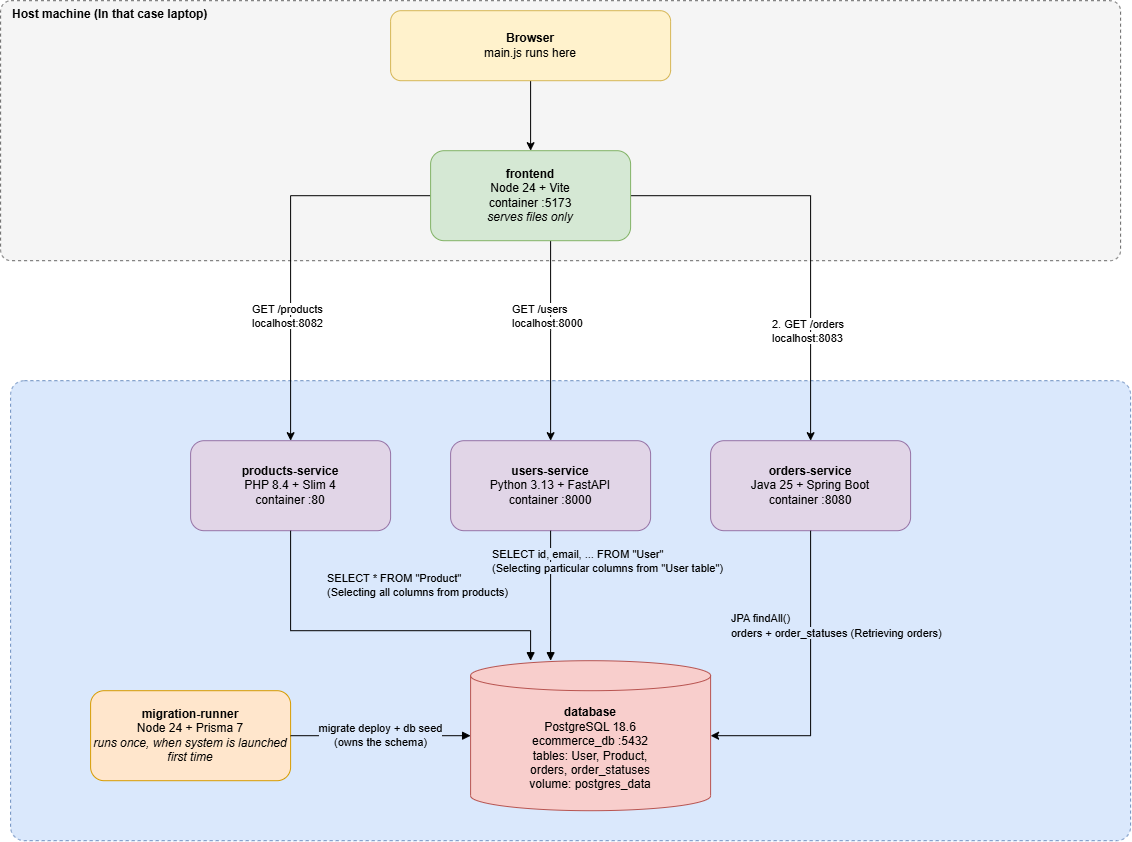

The diagram above was exported from draw.io. Its source (the exported page's mxGraphModel, read from the mxfile embedded in the PNG):
<mxGraphModel dx="1471" dy="753" grid="1" gridSize="10" guides="1" tooltips="1" connect="1" arrows="1" fold="1" page="1" pageScale="1" pageWidth="1169" pageHeight="827" math="0" shadow="0">
  <root>
    <mxCell id="0" />
    <mxCell id="1" parent="0" />
    <mxCell id="_OTPm_Y3kuUHqArP3Dml-1" parent="1" style="rounded=1;whiteSpace=wrap;html=1;verticalAlign=top;align=left;spacingLeft=10;fillColor=#f5f5f5;strokeColor=#666666;dashed=1;arcSize=4;" value="&lt;b&gt;Host machine (In that case laptop)&lt;/b&gt;" vertex="1">
      <mxGeometry height="260" width="1120" x="200" y="20" as="geometry" />
    </mxCell>
    <mxCell id="_OTPm_Y3kuUHqArP3Dml-2" parent="1" style="rounded=1;whiteSpace=wrap;html=1;verticalAlign=top;align=left;spacingLeft=10;fillColor=#dae8fc;strokeColor=#6c8ebf;dashed=1;arcSize=3;" value="" vertex="1">
      <mxGeometry height="460" width="1120" x="210" y="400.0033333333335" as="geometry" />
    </mxCell>
    <mxCell id="_OTPm_Y3kuUHqArP3Dml-19" edge="1" parent="1" source="_OTPm_Y3kuUHqArP3Dml-3" style="edgeStyle=orthogonalEdgeStyle;rounded=0;orthogonalLoop=1;jettySize=auto;html=1;" target="_OTPm_Y3kuUHqArP3Dml-4">
      <mxGeometry relative="1" as="geometry" />
    </mxCell>
    <mxCell id="_OTPm_Y3kuUHqArP3Dml-3" parent="1" style="rounded=1;whiteSpace=wrap;html=1;fillColor=#fff2cc;strokeColor=#d6b656;" value="&lt;b&gt;Browser&lt;/b&gt;&lt;br&gt;main.js runs here" vertex="1">
      <mxGeometry height="70" width="280" x="590" y="30.0033333333335" as="geometry" />
    </mxCell>
    <mxCell id="_OTPm_Y3kuUHqArP3Dml-21" edge="1" parent="1" source="_OTPm_Y3kuUHqArP3Dml-4" style="edgeStyle=orthogonalEdgeStyle;rounded=0;orthogonalLoop=1;jettySize=auto;html=1;" target="_OTPm_Y3kuUHqArP3Dml-6">
      <mxGeometry relative="1" as="geometry">
        <Array as="points">
          <mxPoint x="750" y="350" />
          <mxPoint x="750" y="350" />
        </Array>
      </mxGeometry>
    </mxCell>
    <mxCell id="_OTPm_Y3kuUHqArP3Dml-25" edge="1" parent="1" source="_OTPm_Y3kuUHqArP3Dml-4" style="edgeStyle=orthogonalEdgeStyle;rounded=0;orthogonalLoop=1;jettySize=auto;html=1;" target="_OTPm_Y3kuUHqArP3Dml-7">
      <mxGeometry relative="1" as="geometry" />
    </mxCell>
    <mxCell id="_OTPm_Y3kuUHqArP3Dml-29" edge="1" parent="1" source="_OTPm_Y3kuUHqArP3Dml-4" style="edgeStyle=orthogonalEdgeStyle;rounded=0;orthogonalLoop=1;jettySize=auto;html=1;" target="_OTPm_Y3kuUHqArP3Dml-5">
      <mxGeometry relative="1" as="geometry" />
    </mxCell>
    <mxCell id="_OTPm_Y3kuUHqArP3Dml-4" parent="1" style="rounded=1;whiteSpace=wrap;html=1;fillColor=#d5e8d4;strokeColor=#82b366;" value="&lt;b&gt;frontend&lt;/b&gt;&lt;br&gt;Node 24 + Vite&lt;br&gt;container :5173&lt;br&gt;&lt;i&gt;serves files only&lt;/i&gt;" vertex="1">
      <mxGeometry height="90" width="200" x="630" y="170.0033333333335" as="geometry" />
    </mxCell>
    <mxCell id="_OTPm_Y3kuUHqArP3Dml-5" parent="1" style="rounded=1;whiteSpace=wrap;html=1;fillColor=#e1d5e7;strokeColor=#9673a6;" value="&lt;b&gt;products-service&lt;/b&gt;&lt;br&gt;PHP 8.4 + Slim 4&lt;br&gt;container :80" vertex="1">
      <mxGeometry height="90" width="200" x="390" y="460.0033333333335" as="geometry" />
    </mxCell>
    <mxCell id="_OTPm_Y3kuUHqArP3Dml-6" parent="1" style="rounded=1;whiteSpace=wrap;html=1;fillColor=#e1d5e7;strokeColor=#9673a6;" value="&lt;b&gt;users-service&lt;/b&gt;&lt;br&gt;Python 3.13 + FastAPI&lt;br&gt;container :8000" vertex="1">
      <mxGeometry height="90" width="200" x="650" y="460.0033333333335" as="geometry" />
    </mxCell>
    <mxCell id="_OTPm_Y3kuUHqArP3Dml-7" parent="1" style="rounded=1;whiteSpace=wrap;html=1;fillColor=#e1d5e7;strokeColor=#9673a6;" value="&lt;b&gt;orders-service&lt;/b&gt;&lt;br&gt;Java 25 + Spring Boot&lt;br&gt;container :8080" vertex="1">
      <mxGeometry height="90" width="200" x="910" y="460.0033333333335" as="geometry" />
    </mxCell>
    <mxCell id="_OTPm_Y3kuUHqArP3Dml-8" parent="1" style="shape=cylinder3;whiteSpace=wrap;html=1;boundedLbl=1;backgroundOutline=1;size=15;fillColor=#f8cecc;strokeColor=#b85450;" value="&lt;b&gt;database&lt;/b&gt;&lt;br&gt;PostgreSQL 18.6&lt;br&gt;ecommerce_db :5432&lt;br&gt;tables: User, Product,&lt;br&gt;orders, order_statuses&lt;br&gt;volume: postgres_data" vertex="1">
      <mxGeometry height="150" width="240" x="670" y="680" as="geometry" />
    </mxCell>
    <mxCell id="_OTPm_Y3kuUHqArP3Dml-9" parent="1" style="rounded=1;whiteSpace=wrap;html=1;fillColor=#ffe6cc;strokeColor=#d79b00;" value="&lt;b&gt;migration-runner&lt;/b&gt;&lt;br&gt;Node 24 + Prisma 7&lt;br&gt;&lt;i&gt;runs once, when system is launched first time&lt;/i&gt;" vertex="1">
      <mxGeometry height="90" width="200" x="290" y="710.0033333333336" as="geometry" />
    </mxCell>
    <mxCell id="_OTPm_Y3kuUHqArP3Dml-14" edge="1" parent="1" source="_OTPm_Y3kuUHqArP3Dml-5" style="edgeStyle=orthogonalEdgeStyle;rounded=0;html=1;endArrow=block;labelBackgroundColor=#dae8fc;fontSize=11;" target="_OTPm_Y3kuUHqArP3Dml-8" value="">
      <mxGeometry relative="1" x="-0.375" y="-10" as="geometry">
        <mxPoint as="offset" />
        <Array as="points">
          <mxPoint x="490" y="650" />
          <mxPoint x="730" y="650" />
        </Array>
      </mxGeometry>
    </mxCell>
    <mxCell id="_OTPm_Y3kuUHqArP3Dml-15" edge="1" parent="1" source="_OTPm_Y3kuUHqArP3Dml-6" style="edgeStyle=orthogonalEdgeStyle;rounded=0;html=1;endArrow=block;labelBackgroundColor=#dae8fc;fontSize=11;" target="_OTPm_Y3kuUHqArP3Dml-8" value="&lt;div&gt;&lt;br/&gt;&lt;/div&gt;">
      <mxGeometry relative="1" x="-0.3636" y="-60" as="geometry">
        <mxPoint x="60" y="60" as="offset" />
        <Array as="points">
          <mxPoint x="750" y="650" />
          <mxPoint x="750" y="650" />
        </Array>
      </mxGeometry>
    </mxCell>
    <mxCell id="_OTPm_Y3kuUHqArP3Dml-17" edge="1" parent="1" source="_OTPm_Y3kuUHqArP3Dml-9" style="edgeStyle=orthogonalEdgeStyle;rounded=0;html=1;endArrow=block;labelBackgroundColor=#dae8fc;fontSize=11;" target="_OTPm_Y3kuUHqArP3Dml-8" value="migrate deploy + db seed&lt;br&gt;(owns the schema)">
      <mxGeometry relative="1" as="geometry" />
    </mxCell>
    <mxCell id="_OTPm_Y3kuUHqArP3Dml-20" parent="1" style="text;whiteSpace=wrap;html=1;" value="&lt;span style=&quot;color: rgb(0, 0, 0); font-family: Helvetica; font-size: 11px; font-style: normal; font-variant-ligatures: normal; font-variant-caps: normal; font-weight: 400; letter-spacing: normal; orphans: 2; text-align: center; text-indent: 0px; text-transform: none; widows: 2; word-spacing: 0px; -webkit-text-stroke-width: 0px; white-space: nowrap; background-color: rgb(255, 255, 255); text-decoration-thickness: initial; text-decoration-style: initial; text-decoration-color: initial; float: none; display: inline !important;&quot;&gt;GET /users&lt;/span&gt;&lt;br style=&quot;forced-color-adjust: none; color: rgb(0, 0, 0); font-family: Helvetica; font-size: 11px; font-style: normal; font-variant-ligatures: normal; font-variant-caps: normal; font-weight: 400; letter-spacing: normal; orphans: 2; text-align: center; text-indent: 0px; text-transform: none; widows: 2; word-spacing: 0px; -webkit-text-stroke-width: 0px; white-space: nowrap; text-decoration-thickness: initial; text-decoration-style: initial; text-decoration-color: initial;&quot;&gt;&lt;span style=&quot;color: rgb(0, 0, 0); font-family: Helvetica; font-size: 11px; font-style: normal; font-variant-ligatures: normal; font-variant-caps: normal; font-weight: 400; letter-spacing: normal; orphans: 2; text-align: center; text-indent: 0px; text-transform: none; widows: 2; word-spacing: 0px; -webkit-text-stroke-width: 0px; white-space: nowrap; background-color: rgb(255, 255, 255); text-decoration-thickness: initial; text-decoration-style: initial; text-decoration-color: initial; float: none; display: inline !important;&quot;&gt;localhost:8000&lt;/span&gt;" vertex="1">
      <mxGeometry height="50" width="100" x="710" y="315" as="geometry" />
    </mxCell>
    <mxCell id="_OTPm_Y3kuUHqArP3Dml-22" parent="1" style="text;whiteSpace=wrap;html=1;" value="&lt;span style=&quot;color: rgb(0, 0, 0); font-family: Helvetica; font-size: 11px; font-style: normal; font-variant-ligatures: normal; font-variant-caps: normal; font-weight: 400; letter-spacing: normal; orphans: 2; text-align: center; text-indent: 0px; text-transform: none; widows: 2; word-spacing: 0px; -webkit-text-stroke-width: 0px; white-space: nowrap; background-color: rgb(255, 255, 255); text-decoration-thickness: initial; text-decoration-style: initial; text-decoration-color: initial; display: inline !important; float: none;&quot;&gt;GET /products&lt;/span&gt;&lt;br style=&quot;forced-color-adjust: none; color: rgb(0, 0, 0); font-family: Helvetica; font-size: 11px; font-style: normal; font-variant-ligatures: normal; font-variant-caps: normal; font-weight: 400; letter-spacing: normal; orphans: 2; text-align: center; text-indent: 0px; text-transform: none; widows: 2; word-spacing: 0px; -webkit-text-stroke-width: 0px; white-space: nowrap; text-decoration-thickness: initial; text-decoration-style: initial; text-decoration-color: initial;&quot;&gt;&lt;span style=&quot;color: rgb(0, 0, 0); font-family: Helvetica; font-size: 11px; font-style: normal; font-variant-ligatures: normal; font-variant-caps: normal; font-weight: 400; letter-spacing: normal; orphans: 2; text-align: center; text-indent: 0px; text-transform: none; widows: 2; word-spacing: 0px; -webkit-text-stroke-width: 0px; white-space: nowrap; background-color: rgb(255, 255, 255); text-decoration-thickness: initial; text-decoration-style: initial; text-decoration-color: initial; display: inline !important; float: none;&quot;&gt;localhost:8082&lt;/span&gt;" vertex="1">
      <mxGeometry height="50" width="100" x="450" y="315" as="geometry" />
    </mxCell>
    <mxCell id="_OTPm_Y3kuUHqArP3Dml-24" parent="1" style="text;whiteSpace=wrap;html=1;" value="&lt;span style=&quot;color: rgb(0, 0, 0); font-family: Helvetica; font-size: 11px; font-style: normal; font-variant-ligatures: normal; font-variant-caps: normal; font-weight: 400; letter-spacing: normal; orphans: 2; text-align: center; text-indent: 0px; text-transform: none; widows: 2; word-spacing: 0px; -webkit-text-stroke-width: 0px; white-space: nowrap; background-color: rgb(255, 255, 255); text-decoration-thickness: initial; text-decoration-style: initial; text-decoration-color: initial; display: inline !important; float: none;&quot;&gt;2. GET /orders&lt;/span&gt;&lt;br style=&quot;forced-color-adjust: none; color: rgb(0, 0, 0); font-family: Helvetica; font-size: 11px; font-style: normal; font-variant-ligatures: normal; font-variant-caps: normal; font-weight: 400; letter-spacing: normal; orphans: 2; text-align: center; text-indent: 0px; text-transform: none; widows: 2; word-spacing: 0px; -webkit-text-stroke-width: 0px; white-space: nowrap; text-decoration-thickness: initial; text-decoration-style: initial; text-decoration-color: initial;&quot;&gt;&lt;span style=&quot;color: rgb(0, 0, 0); font-family: Helvetica; font-size: 11px; font-style: normal; font-variant-ligatures: normal; font-variant-caps: normal; font-weight: 400; letter-spacing: normal; orphans: 2; text-align: center; text-indent: 0px; text-transform: none; widows: 2; word-spacing: 0px; -webkit-text-stroke-width: 0px; white-space: nowrap; background-color: rgb(255, 255, 255); text-decoration-thickness: initial; text-decoration-style: initial; text-decoration-color: initial; display: inline !important; float: none;&quot;&gt;localhost:8083&lt;/span&gt;" vertex="1">
      <mxGeometry height="50" width="110" x="970" y="330" as="geometry" />
    </mxCell>
    <mxCell id="_OTPm_Y3kuUHqArP3Dml-26" parent="1" style="text;whiteSpace=wrap;html=1;" value="&lt;br style=&quot;forced-color-adjust: none; color: rgb(0, 0, 0); font-family: Helvetica; font-size: 11px; font-style: normal; font-variant-ligatures: normal; font-variant-caps: normal; font-weight: 400; letter-spacing: normal; orphans: 2; text-align: center; text-indent: 0px; text-transform: none; widows: 2; word-spacing: 0px; -webkit-text-stroke-width: 0px; white-space: nowrap; text-decoration-thickness: initial; text-decoration-style: initial; text-decoration-color: initial;&quot;&gt;&lt;span style=&quot;color: rgb(0, 0, 0); font-family: Helvetica; font-size: 11px; font-style: normal; font-variant-ligatures: normal; font-variant-caps: normal; font-weight: 400; letter-spacing: normal; orphans: 2; text-align: center; text-indent: 0px; text-transform: none; widows: 2; word-spacing: 0px; -webkit-text-stroke-width: 0px; white-space: nowrap; background-color: rgb(218, 232, 252); text-decoration-thickness: initial; text-decoration-style: initial; text-decoration-color: initial; display: inline !important; float: none;&quot;&gt;SELECT * FROM &quot;Product&quot;&lt;/span&gt;&lt;div style=&quot;forced-color-adjust: none; color: rgb(0, 0, 0); font-family: Helvetica; font-size: 11px; font-style: normal; font-variant-ligatures: normal; font-variant-caps: normal; font-weight: 400; letter-spacing: normal; orphans: 2; text-align: center; text-indent: 0px; text-transform: none; widows: 2; word-spacing: 0px; -webkit-text-stroke-width: 0px; white-space: nowrap; text-decoration-thickness: initial; text-decoration-style: initial; text-decoration-color: initial;&quot;&gt;(Selecting all columns from products)&lt;/div&gt;" vertex="1">
      <mxGeometry height="70" width="210" x="525" y="570" as="geometry" />
    </mxCell>
    <mxCell id="_OTPm_Y3kuUHqArP3Dml-27" parent="1" style="text;whiteSpace=wrap;html=1;" value="&lt;span style=&quot;color: rgb(0, 0, 0); font-family: Helvetica; font-size: 11px; font-style: normal; font-variant-ligatures: normal; font-variant-caps: normal; font-weight: 400; letter-spacing: normal; orphans: 2; text-align: center; text-indent: 0px; text-transform: none; widows: 2; word-spacing: 0px; -webkit-text-stroke-width: 0px; white-space: nowrap; background-color: rgb(218, 232, 252); text-decoration-thickness: initial; text-decoration-style: initial; text-decoration-color: initial; display: inline !important; float: none;&quot;&gt;SELECT id, email, ... FROM &quot;User&quot;&lt;/span&gt;&lt;br style=&quot;forced-color-adjust: none; color: rgb(0, 0, 0); font-family: Helvetica; font-size: 11px; font-style: normal; font-variant-ligatures: normal; font-variant-caps: normal; font-weight: 400; letter-spacing: normal; orphans: 2; text-align: center; text-indent: 0px; text-transform: none; widows: 2; word-spacing: 0px; -webkit-text-stroke-width: 0px; white-space: nowrap; text-decoration-thickness: initial; text-decoration-style: initial; text-decoration-color: initial;&quot;&gt;&lt;span style=&quot;color: rgb(0, 0, 0); font-family: Helvetica; font-size: 11px; font-style: normal; font-variant-ligatures: normal; font-variant-caps: normal; font-weight: 400; letter-spacing: normal; orphans: 2; text-align: center; text-indent: 0px; text-transform: none; widows: 2; word-spacing: 0px; -webkit-text-stroke-width: 0px; white-space: nowrap; background-color: rgb(218, 232, 252); text-decoration-thickness: initial; text-decoration-style: initial; text-decoration-color: initial; display: inline !important; float: none;&quot;&gt;(Selecting particular columns from &quot;User table&quot;)&lt;/span&gt;" vertex="1">
      <mxGeometry height="50" width="260" x="690" y="560" as="geometry" />
    </mxCell>
    <mxCell id="_OTPm_Y3kuUHqArP3Dml-30" edge="1" parent="1" source="_OTPm_Y3kuUHqArP3Dml-7" style="edgeStyle=orthogonalEdgeStyle;rounded=0;orthogonalLoop=1;jettySize=auto;html=1;entryX=1;entryY=0.5;entryDx=0;entryDy=0;entryPerimeter=0;" target="_OTPm_Y3kuUHqArP3Dml-8">
      <mxGeometry relative="1" as="geometry" />
    </mxCell>
    <mxCell id="_OTPm_Y3kuUHqArP3Dml-31" parent="1" style="text;whiteSpace=wrap;html=1;" value="&lt;br style=&quot;forced-color-adjust: none; color: rgb(0, 0, 0); font-family: Helvetica; font-size: 12px; font-style: normal; font-variant-ligatures: normal; font-variant-caps: normal; font-weight: 400; letter-spacing: normal; orphans: 2; text-align: left; text-indent: 0px; text-transform: none; widows: 2; word-spacing: 0px; -webkit-text-stroke-width: 0px; white-space: normal; background-color: rgb(236, 236, 236); text-decoration-thickness: initial; text-decoration-style: initial; text-decoration-color: initial;&quot;&gt;&lt;span style=&quot;forced-color-adjust: none; color: light-dark(rgb(0, 0, 0), rgb(237, 237, 237)); font-family: Helvetica; font-style: normal; font-variant-ligatures: normal; font-variant-caps: normal; font-weight: 400; letter-spacing: normal; orphans: 2; text-indent: 0px; text-transform: none; widows: 2; word-spacing: 0px; -webkit-text-stroke-width: 0px; white-space: nowrap; text-decoration-thickness: initial; text-decoration-style: initial; text-decoration-color: initial; font-size: 11px; text-align: center; background-color: light-dark(rgb(218, 232, 252), rgb(29, 41, 59)); float: none; display: inline !important;&quot;&gt;JPA findAll()&lt;/span&gt;&lt;br style=&quot;forced-color-adjust: none; color: light-dark(rgb(0, 0, 0), rgb(237, 237, 237)); font-family: Helvetica; font-style: normal; font-variant-ligatures: normal; font-variant-caps: normal; font-weight: 400; letter-spacing: normal; orphans: 2; text-indent: 0px; text-transform: none; widows: 2; word-spacing: 0px; -webkit-text-stroke-width: 0px; white-space: nowrap; background-color: rgb(236, 236, 236); text-decoration-thickness: initial; text-decoration-style: initial; text-decoration-color: initial; font-size: 11px; text-align: center;&quot;&gt;&lt;span style=&quot;forced-color-adjust: none; color: light-dark(rgb(0, 0, 0), rgb(237, 237, 237)); font-family: Helvetica; font-style: normal; font-variant-ligatures: normal; font-variant-caps: normal; font-weight: 400; letter-spacing: normal; orphans: 2; text-indent: 0px; text-transform: none; widows: 2; word-spacing: 0px; -webkit-text-stroke-width: 0px; white-space: nowrap; text-decoration-thickness: initial; text-decoration-style: initial; text-decoration-color: initial; font-size: 11px; text-align: center; background-color: light-dark(rgb(218, 232, 252), rgb(29, 41, 59)); float: none; display: inline !important;&quot;&gt;orders + order_statuses (Retrieving orders)&lt;/span&gt;&lt;br style=&quot;forced-color-adjust: none; color: rgb(0, 0, 0); font-family: Helvetica; font-size: 12px; font-style: normal; font-variant-ligatures: normal; font-variant-caps: normal; font-weight: 400; letter-spacing: normal; orphans: 2; text-align: left; text-indent: 0px; text-transform: none; widows: 2; word-spacing: 0px; -webkit-text-stroke-width: 0px; white-space: normal; background-color: rgb(236, 236, 236); text-decoration-thickness: initial; text-decoration-style: initial; text-decoration-color: initial;&quot;&gt;" vertex="1">
      <mxGeometry height="70" width="240" x="929" y="610" as="geometry" />
    </mxCell>
  </root>
</mxGraphModel>